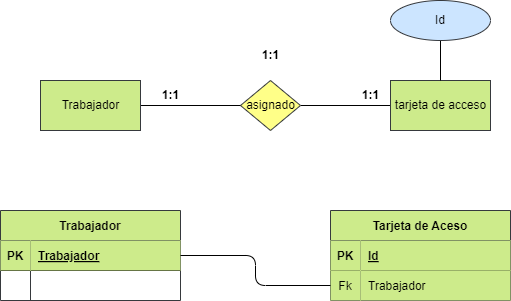

The diagram above was exported from draw.io. Its source (the exported page's mxGraphModel, read from the mxfile embedded in the PNG):
<mxGraphModel dx="1216" dy="779" grid="1" gridSize="10" guides="1" tooltips="1" connect="1" arrows="1" fold="1" page="1" pageScale="1" pageWidth="850" pageHeight="1100" math="0" shadow="0">
  <root>
    <mxCell id="0" />
    <mxCell id="1" parent="0" />
    <mxCell id="2" value="Libro" style="html=1;dashed=0;whitespace=wrap;fillColor=#cdeb8b;strokeColor=#36393d;" vertex="1" parent="1">
      <mxGeometry x="210" y="230" width="100" height="50" as="geometry" />
    </mxCell>
    <mxCell id="3" value="" style="edgeStyle=none;html=1;fontColor=#000000;endArrow=none;endFill=0;" edge="1" parent="1" source="4" target="7">
      <mxGeometry relative="1" as="geometry" />
    </mxCell>
    <mxCell id="4" value="asignado" style="shape=rhombus;html=1;dashed=0;whitespace=wrap;perimeter=rhombusPerimeter;fillColor=#ffff88;strokeColor=#36393d;fontColor=#000000;" vertex="1" parent="1">
      <mxGeometry x="410" y="230" width="60" height="50" as="geometry" />
    </mxCell>
    <mxCell id="5" value="" style="edgeStyle=none;html=1;fontColor=#000000;endArrow=none;endFill=0;" edge="1" parent="1" source="6" target="4">
      <mxGeometry relative="1" as="geometry" />
    </mxCell>
    <mxCell id="6" value="Trabajador" style="html=1;dashed=0;whitespace=wrap;fillColor=#cdeb8b;strokeColor=#36393d;fontColor=#000000;" vertex="1" parent="1">
      <mxGeometry x="210" y="230" width="100" height="50" as="geometry" />
    </mxCell>
    <mxCell id="7" value="tarjeta de acceso" style="html=1;dashed=0;whitespace=wrap;fillColor=#cdeb8b;strokeColor=#36393d;fontColor=#000000;" vertex="1" parent="1">
      <mxGeometry x="560" y="230" width="100" height="50" as="geometry" />
    </mxCell>
    <mxCell id="8" value="Trabajador" style="shape=table;startSize=30;container=1;collapsible=1;childLayout=tableLayout;fixedRows=1;rowLines=0;fontStyle=1;align=center;resizeLast=1;fillColor=#cdeb8b;strokeColor=#36393d;fontColor=#000000;" vertex="1" parent="1">
      <mxGeometry x="170" y="360" width="180" height="90" as="geometry" />
    </mxCell>
    <mxCell id="9" value="" style="shape=tableRow;horizontal=0;startSize=0;swimlaneHead=0;swimlaneBody=0;fillColor=none;collapsible=0;dropTarget=0;points=[[0,0.5],[1,0.5]];portConstraint=eastwest;top=0;left=0;right=0;bottom=1;fontColor=#000000;" vertex="1" parent="8">
      <mxGeometry y="30" width="180" height="30" as="geometry" />
    </mxCell>
    <mxCell id="10" value="PK" style="shape=partialRectangle;connectable=0;fillColor=#cdeb8b;top=0;left=0;bottom=0;right=0;fontStyle=1;overflow=hidden;strokeColor=#36393d;fontColor=#000000;" vertex="1" parent="9">
      <mxGeometry width="30" height="30" as="geometry">
        <mxRectangle width="30" height="30" as="alternateBounds" />
      </mxGeometry>
    </mxCell>
    <mxCell id="11" value="Trabajador" style="shape=partialRectangle;connectable=0;fillColor=#cdeb8b;top=0;left=0;bottom=0;right=0;align=left;spacingLeft=6;fontStyle=5;overflow=hidden;strokeColor=#36393d;fontColor=#000000;" vertex="1" parent="9">
      <mxGeometry x="30" width="150" height="30" as="geometry">
        <mxRectangle width="150" height="30" as="alternateBounds" />
      </mxGeometry>
    </mxCell>
    <mxCell id="12" value="" style="shape=tableRow;horizontal=0;startSize=0;swimlaneHead=0;swimlaneBody=0;fillColor=none;collapsible=0;dropTarget=0;points=[[0,0.5],[1,0.5]];portConstraint=eastwest;top=0;left=0;right=0;bottom=0;fontColor=#000000;" vertex="1" parent="8">
      <mxGeometry y="60" width="180" height="30" as="geometry" />
    </mxCell>
    <mxCell id="13" value="" style="shape=partialRectangle;connectable=0;fillColor=none;top=0;left=0;bottom=0;right=0;editable=1;overflow=hidden;fontColor=#000000;" vertex="1" parent="12">
      <mxGeometry width="30" height="30" as="geometry">
        <mxRectangle width="30" height="30" as="alternateBounds" />
      </mxGeometry>
    </mxCell>
    <mxCell id="14" value="" style="shape=partialRectangle;connectable=0;fillColor=none;top=0;left=0;bottom=0;right=0;align=left;spacingLeft=6;overflow=hidden;fontColor=#000000;" vertex="1" parent="12">
      <mxGeometry x="30" width="150" height="30" as="geometry">
        <mxRectangle width="150" height="30" as="alternateBounds" />
      </mxGeometry>
    </mxCell>
    <mxCell id="15" value="Tarjeta de Aceso" style="shape=table;startSize=30;container=1;collapsible=1;childLayout=tableLayout;fixedRows=1;rowLines=0;fontStyle=1;align=center;resizeLast=1;fillColor=#cdeb8b;strokeColor=#36393d;fontColor=#000000;" vertex="1" parent="1">
      <mxGeometry x="500" y="360" width="180" height="90" as="geometry" />
    </mxCell>
    <mxCell id="16" value="" style="shape=tableRow;horizontal=0;startSize=0;swimlaneHead=0;swimlaneBody=0;fillColor=none;collapsible=0;dropTarget=0;points=[[0,0.5],[1,0.5]];portConstraint=eastwest;top=0;left=0;right=0;bottom=1;fontColor=#000000;" vertex="1" parent="15">
      <mxGeometry y="30" width="180" height="30" as="geometry" />
    </mxCell>
    <mxCell id="17" value="PK" style="shape=partialRectangle;connectable=0;fillColor=#cdeb8b;top=0;left=0;bottom=0;right=0;fontStyle=1;overflow=hidden;strokeColor=#36393d;fontColor=#000000;" vertex="1" parent="16">
      <mxGeometry width="30" height="30" as="geometry">
        <mxRectangle width="30" height="30" as="alternateBounds" />
      </mxGeometry>
    </mxCell>
    <mxCell id="18" value="Id" style="shape=partialRectangle;connectable=0;fillColor=#cdeb8b;top=0;left=0;bottom=0;right=0;align=left;spacingLeft=6;fontStyle=5;overflow=hidden;strokeColor=#36393d;fontColor=#000000;" vertex="1" parent="16">
      <mxGeometry x="30" width="150" height="30" as="geometry">
        <mxRectangle width="150" height="30" as="alternateBounds" />
      </mxGeometry>
    </mxCell>
    <mxCell id="19" value="" style="shape=tableRow;horizontal=0;startSize=0;swimlaneHead=0;swimlaneBody=0;fillColor=none;collapsible=0;dropTarget=0;points=[[0,0.5],[1,0.5]];portConstraint=eastwest;top=0;left=0;right=0;bottom=0;fontColor=#000000;" vertex="1" parent="15">
      <mxGeometry y="60" width="180" height="30" as="geometry" />
    </mxCell>
    <mxCell id="20" value="Fk" style="shape=partialRectangle;connectable=0;fillColor=#cdeb8b;top=0;left=0;bottom=0;right=0;editable=1;overflow=hidden;strokeColor=#36393d;fontColor=#000000;" vertex="1" parent="19">
      <mxGeometry width="30" height="30" as="geometry">
        <mxRectangle width="30" height="30" as="alternateBounds" />
      </mxGeometry>
    </mxCell>
    <mxCell id="21" value="Trabajador" style="shape=partialRectangle;connectable=0;fillColor=#cdeb8b;top=0;left=0;bottom=0;right=0;align=left;spacingLeft=6;overflow=hidden;strokeColor=#36393d;fontColor=#000000;" vertex="1" parent="19">
      <mxGeometry x="30" width="150" height="30" as="geometry">
        <mxRectangle width="150" height="30" as="alternateBounds" />
      </mxGeometry>
    </mxCell>
    <mxCell id="22" style="edgeStyle=orthogonalEdgeStyle;html=1;exitX=1;exitY=0.5;exitDx=0;exitDy=0;entryX=0;entryY=0.5;entryDx=0;entryDy=0;fontColor=#000000;endArrow=none;endFill=0;" edge="1" parent="1" source="9" target="19">
      <mxGeometry relative="1" as="geometry" />
    </mxCell>
    <mxCell id="23" value="&lt;b&gt;1:1&lt;/b&gt;" style="text;html=1;align=center;verticalAlign=middle;resizable=0;points=[];autosize=1;strokeColor=none;fillColor=none;fontColor=#000000;" vertex="1" parent="1">
      <mxGeometry x="320" y="230" width="40" height="30" as="geometry" />
    </mxCell>
    <mxCell id="24" value="&lt;b&gt;1:1&lt;/b&gt;" style="text;html=1;align=center;verticalAlign=middle;resizable=0;points=[];autosize=1;strokeColor=none;fillColor=none;fontColor=#000000;" vertex="1" parent="1">
      <mxGeometry x="520" y="230" width="40" height="30" as="geometry" />
    </mxCell>
    <mxCell id="25" value="&lt;b&gt;1:1&lt;/b&gt;" style="text;html=1;align=center;verticalAlign=middle;resizable=0;points=[];autosize=1;strokeColor=none;fillColor=none;fontColor=#000000;" vertex="1" parent="1">
      <mxGeometry x="420" y="190" width="40" height="30" as="geometry" />
    </mxCell>
    <mxCell id="26" value="" style="edgeStyle=orthogonalEdgeStyle;html=1;fontColor=#000000;endArrow=none;endFill=0;" edge="1" parent="1" source="27" target="7">
      <mxGeometry relative="1" as="geometry" />
    </mxCell>
    <mxCell id="27" value="Id" style="ellipse;whiteSpace=wrap;html=1;align=center;fillColor=#cce5ff;strokeColor=#36393d;fontColor=#000000;" vertex="1" parent="1">
      <mxGeometry x="560" y="150" width="100" height="40" as="geometry" />
    </mxCell>
  </root>
</mxGraphModel>